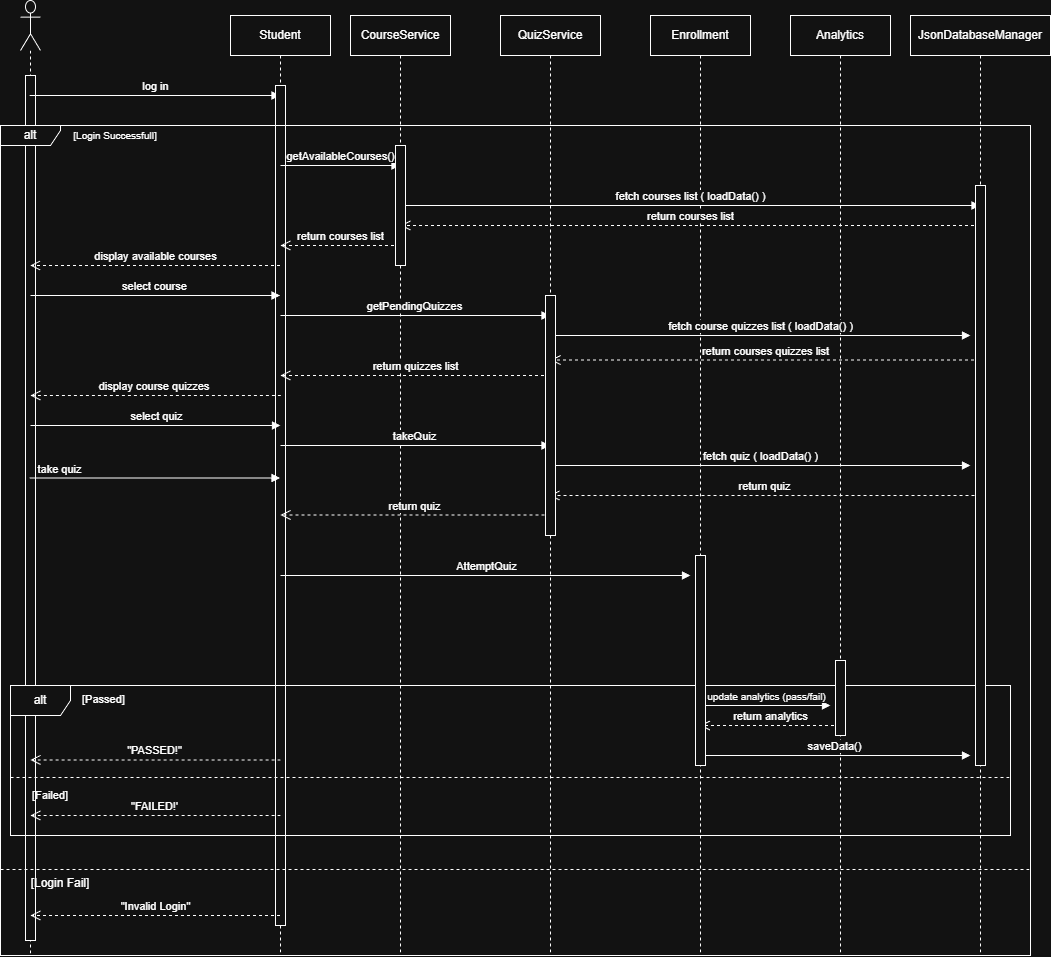

The diagram above was exported from draw.io. Its source (the exported page's mxGraphModel, read from the mxfile embedded in the PNG):
<mxGraphModel dx="2061" dy="1056" grid="1" gridSize="10" guides="1" tooltips="1" connect="1" arrows="1" fold="1" page="1" pageScale="1" pageWidth="1654" pageHeight="2336" math="0" shadow="0">
  <root>
    <mxCell id="0" />
    <mxCell id="1" parent="0" />
    <mxCell id="iIoW-T2yuGc-GGdpKLSo-3" value="" style="shape=umlLifeline;perimeter=lifelinePerimeter;whiteSpace=wrap;html=1;container=1;dropTarget=0;collapsible=0;recursiveResize=0;outlineConnect=0;portConstraint=eastwest;newEdgeStyle={&quot;curved&quot;:0,&quot;rounded&quot;:0};participant=umlActor;size=50;" parent="1" vertex="1">
      <mxGeometry x="70" y="25" width="20" height="955" as="geometry" />
    </mxCell>
    <mxCell id="vQ4zsr1_rZy3505IRgad-10" value="" style="html=1;points=[[0,0,0,0,5],[0,1,0,0,-5],[1,0,0,0,5],[1,1,0,0,-5]];perimeter=orthogonalPerimeter;outlineConnect=0;targetShapes=umlLifeline;portConstraint=eastwest;newEdgeStyle={&quot;curved&quot;:0,&quot;rounded&quot;:0};" parent="iIoW-T2yuGc-GGdpKLSo-3" vertex="1">
      <mxGeometry x="5" y="75" width="10" height="865" as="geometry" />
    </mxCell>
    <mxCell id="iIoW-T2yuGc-GGdpKLSo-11" value="&lt;font&gt;log in&lt;/font&gt;" style="html=1;verticalAlign=bottom;endArrow=block;curved=0;rounded=0;" parent="1" source="iIoW-T2yuGc-GGdpKLSo-3" target="-vPokG6cRfi_GISazmBm-1" edge="1">
      <mxGeometry width="80" relative="1" as="geometry">
        <mxPoint x="780" y="230" as="sourcePoint" />
        <mxPoint x="199.5" y="120" as="targetPoint" />
        <Array as="points">
          <mxPoint x="150" y="120" />
        </Array>
      </mxGeometry>
    </mxCell>
    <mxCell id="-vPokG6cRfi_GISazmBm-1" value="Student" style="shape=umlLifeline;perimeter=lifelinePerimeter;whiteSpace=wrap;html=1;container=1;dropTarget=0;collapsible=0;recursiveResize=0;outlineConnect=0;portConstraint=eastwest;newEdgeStyle={&quot;curved&quot;:0,&quot;rounded&quot;:0};" parent="1" vertex="1">
      <mxGeometry x="280" y="40" width="100" height="940" as="geometry" />
    </mxCell>
    <mxCell id="vQ4zsr1_rZy3505IRgad-1" value="" style="html=1;points=[[0,0,0,0,5],[0,1,0,0,-5],[1,0,0,0,5],[1,1,0,0,-5]];perimeter=orthogonalPerimeter;outlineConnect=0;targetShapes=umlLifeline;portConstraint=eastwest;newEdgeStyle={&quot;curved&quot;:0,&quot;rounded&quot;:0};" parent="-vPokG6cRfi_GISazmBm-1" vertex="1">
      <mxGeometry x="45" y="70" width="10" height="840" as="geometry" />
    </mxCell>
    <mxCell id="-vPokG6cRfi_GISazmBm-2" value="CourseService" style="shape=umlLifeline;perimeter=lifelinePerimeter;whiteSpace=wrap;html=1;container=1;dropTarget=0;collapsible=0;recursiveResize=0;outlineConnect=0;portConstraint=eastwest;newEdgeStyle={&quot;curved&quot;:0,&quot;rounded&quot;:0};" parent="1" vertex="1">
      <mxGeometry x="400" y="40" width="100" height="940" as="geometry" />
    </mxCell>
    <mxCell id="-vPokG6cRfi_GISazmBm-3" value="Enrollment" style="shape=umlLifeline;perimeter=lifelinePerimeter;whiteSpace=wrap;html=1;container=1;dropTarget=0;collapsible=0;recursiveResize=0;outlineConnect=0;portConstraint=eastwest;newEdgeStyle={&quot;curved&quot;:0,&quot;rounded&quot;:0};" parent="1" vertex="1">
      <mxGeometry x="700" y="40" width="100" height="940" as="geometry" />
    </mxCell>
    <mxCell id="-vPokG6cRfi_GISazmBm-4" value="JsonDatabaseManager" style="shape=umlLifeline;perimeter=lifelinePerimeter;whiteSpace=wrap;html=1;container=1;dropTarget=0;collapsible=0;recursiveResize=0;outlineConnect=0;portConstraint=eastwest;newEdgeStyle={&quot;curved&quot;:0,&quot;rounded&quot;:0};" parent="1" vertex="1">
      <mxGeometry x="960" y="40" width="140" height="940" as="geometry" />
    </mxCell>
    <mxCell id="-vPokG6cRfi_GISazmBm-5" value="Analytics" style="shape=umlLifeline;perimeter=lifelinePerimeter;whiteSpace=wrap;html=1;container=1;dropTarget=0;collapsible=0;recursiveResize=0;outlineConnect=0;portConstraint=eastwest;newEdgeStyle={&quot;curved&quot;:0,&quot;rounded&quot;:0};" parent="1" vertex="1">
      <mxGeometry x="840" y="40" width="100" height="940" as="geometry" />
    </mxCell>
    <mxCell id="-vPokG6cRfi_GISazmBm-6" value="QuizService" style="shape=umlLifeline;perimeter=lifelinePerimeter;whiteSpace=wrap;html=1;container=1;dropTarget=0;collapsible=0;recursiveResize=0;outlineConnect=0;portConstraint=eastwest;newEdgeStyle={&quot;curved&quot;:0,&quot;rounded&quot;:0};" parent="1" vertex="1">
      <mxGeometry x="550" y="40" width="100" height="940" as="geometry" />
    </mxCell>
    <mxCell id="-vPokG6cRfi_GISazmBm-10" value="alt" style="shape=umlFrame;whiteSpace=wrap;html=1;pointerEvents=0;width=60;height=20;" parent="1" vertex="1">
      <mxGeometry x="50" y="150" width="1030" height="830" as="geometry" />
    </mxCell>
    <mxCell id="-vPokG6cRfi_GISazmBm-11" value="&lt;font style=&quot;font-size: 10px;&quot;&gt;[Login Successfull]&lt;/font&gt;" style="text;html=1;whiteSpace=wrap;strokeColor=none;fillColor=none;align=center;verticalAlign=middle;rounded=0;" parent="1" vertex="1">
      <mxGeometry x="120" y="150" width="90" height="20" as="geometry" />
    </mxCell>
    <mxCell id="-vPokG6cRfi_GISazmBm-13" value="display available courses" style="html=1;verticalAlign=bottom;endArrow=open;dashed=1;endSize=8;curved=0;rounded=0;" parent="1" source="-vPokG6cRfi_GISazmBm-1" edge="1">
      <mxGeometry relative="1" as="geometry">
        <mxPoint x="320" y="290" as="sourcePoint" />
        <mxPoint x="79.59090909090901" y="290" as="targetPoint" />
      </mxGeometry>
    </mxCell>
    <mxCell id="-vPokG6cRfi_GISazmBm-21" value="getAvailableCourses()" style="html=1;verticalAlign=bottom;endArrow=block;curved=0;rounded=0;" parent="1" target="-vPokG6cRfi_GISazmBm-2" edge="1">
      <mxGeometry width="80" relative="1" as="geometry">
        <mxPoint x="330" y="190" as="sourcePoint" />
        <mxPoint x="410" y="190" as="targetPoint" />
      </mxGeometry>
    </mxCell>
    <mxCell id="-vPokG6cRfi_GISazmBm-22" value="fetch courses list ( loadData() )" style="html=1;verticalAlign=bottom;endArrow=block;curved=0;rounded=0;" parent="1" target="-vPokG6cRfi_GISazmBm-4" edge="1">
      <mxGeometry width="80" relative="1" as="geometry">
        <mxPoint x="450" y="230" as="sourcePoint" />
        <mxPoint x="530" y="230" as="targetPoint" />
      </mxGeometry>
    </mxCell>
    <mxCell id="-vPokG6cRfi_GISazmBm-23" value="return courses list" style="html=1;verticalAlign=bottom;endArrow=open;dashed=1;endSize=8;curved=0;rounded=0;" parent="1" source="-vPokG6cRfi_GISazmBm-4" edge="1">
      <mxGeometry relative="1" as="geometry">
        <mxPoint x="909.9099999999997" y="250" as="sourcePoint" />
        <mxPoint x="450.00090909090926" y="250" as="targetPoint" />
      </mxGeometry>
    </mxCell>
    <mxCell id="-vPokG6cRfi_GISazmBm-24" value="select course" style="html=1;verticalAlign=bottom;endArrow=block;curved=0;rounded=0;exitX=0.5;exitY=0.268;exitDx=0;exitDy=0;exitPerimeter=0;" parent="1" edge="1">
      <mxGeometry width="80" relative="1" as="geometry">
        <mxPoint x="80" y="320.00000000000006" as="sourcePoint" />
        <mxPoint x="329.5" y="320.00000000000006" as="targetPoint" />
      </mxGeometry>
    </mxCell>
    <mxCell id="-vPokG6cRfi_GISazmBm-25" value="return courses list" style="html=1;verticalAlign=bottom;endArrow=open;dashed=1;endSize=8;curved=0;rounded=0;" parent="1" source="-vPokG6cRfi_GISazmBm-2" edge="1">
      <mxGeometry relative="1" as="geometry">
        <mxPoint x="410" y="270" as="sourcePoint" />
        <mxPoint x="330" y="270" as="targetPoint" />
      </mxGeometry>
    </mxCell>
    <mxCell id="-vPokG6cRfi_GISazmBm-26" value="getPendingQuizzes" style="html=1;verticalAlign=bottom;endArrow=block;curved=0;rounded=0;" parent="1" target="-vPokG6cRfi_GISazmBm-6" edge="1">
      <mxGeometry width="80" relative="1" as="geometry">
        <mxPoint x="330" y="340" as="sourcePoint" />
        <mxPoint x="410" y="340" as="targetPoint" />
      </mxGeometry>
    </mxCell>
    <mxCell id="-vPokG6cRfi_GISazmBm-27" value="fetch course quizzes list ( loadData() )" style="html=1;verticalAlign=bottom;endArrow=block;curved=0;rounded=0;" parent="1" edge="1">
      <mxGeometry width="80" relative="1" as="geometry">
        <mxPoint x="600" y="360" as="sourcePoint" />
        <mxPoint x="1020" y="360" as="targetPoint" />
      </mxGeometry>
    </mxCell>
    <mxCell id="-vPokG6cRfi_GISazmBm-28" value="return courses quizzes list" style="html=1;verticalAlign=bottom;endArrow=open;dashed=1;endSize=8;curved=0;rounded=0;" parent="1" source="-vPokG6cRfi_GISazmBm-4" edge="1">
      <mxGeometry relative="1" as="geometry">
        <mxPoint x="910" y="385" as="sourcePoint" />
        <mxPoint x="600.0009090909093" y="384.55" as="targetPoint" />
        <Array as="points" />
      </mxGeometry>
    </mxCell>
    <mxCell id="-vPokG6cRfi_GISazmBm-29" value="return quizzes list" style="html=1;verticalAlign=bottom;endArrow=open;dashed=1;endSize=8;curved=0;rounded=0;" parent="1" source="-vPokG6cRfi_GISazmBm-6" edge="1">
      <mxGeometry relative="1" as="geometry">
        <mxPoint x="450" y="400" as="sourcePoint" />
        <mxPoint x="330" y="400" as="targetPoint" />
      </mxGeometry>
    </mxCell>
    <mxCell id="-vPokG6cRfi_GISazmBm-30" value="display course quizzes&amp;nbsp;" style="html=1;verticalAlign=bottom;endArrow=open;dashed=1;endSize=8;curved=0;rounded=0;" parent="1" edge="1">
      <mxGeometry relative="1" as="geometry">
        <mxPoint x="330.409090909091" y="420" as="sourcePoint" />
        <mxPoint x="80" y="420" as="targetPoint" />
      </mxGeometry>
    </mxCell>
    <mxCell id="-vPokG6cRfi_GISazmBm-31" value="select quiz" style="html=1;verticalAlign=bottom;endArrow=block;curved=0;rounded=0;exitX=0.5;exitY=0.268;exitDx=0;exitDy=0;exitPerimeter=0;" parent="1" edge="1">
      <mxGeometry width="80" relative="1" as="geometry">
        <mxPoint x="80" y="450" as="sourcePoint" />
        <mxPoint x="330" y="450" as="targetPoint" />
      </mxGeometry>
    </mxCell>
    <mxCell id="-vPokG6cRfi_GISazmBm-32" value="takeQuiz" style="html=1;verticalAlign=bottom;endArrow=block;curved=0;rounded=0;" parent="1" target="-vPokG6cRfi_GISazmBm-6" edge="1">
      <mxGeometry width="80" relative="1" as="geometry">
        <mxPoint x="330" y="470" as="sourcePoint" />
        <mxPoint x="410" y="470" as="targetPoint" />
      </mxGeometry>
    </mxCell>
    <mxCell id="-vPokG6cRfi_GISazmBm-33" value="fetch quiz ( loadData() )" style="html=1;verticalAlign=bottom;endArrow=block;curved=0;rounded=0;" parent="1" edge="1">
      <mxGeometry width="80" relative="1" as="geometry">
        <mxPoint x="600" y="490" as="sourcePoint" />
        <mxPoint x="1020" y="490" as="targetPoint" />
      </mxGeometry>
    </mxCell>
    <mxCell id="-vPokG6cRfi_GISazmBm-34" value="return quiz" style="html=1;verticalAlign=bottom;endArrow=open;dashed=1;endSize=8;curved=0;rounded=0;" parent="1" target="-vPokG6cRfi_GISazmBm-6" edge="1">
      <mxGeometry relative="1" as="geometry">
        <mxPoint x="1030" y="520" as="sourcePoint" />
        <mxPoint x="720" y="520" as="targetPoint" />
        <Array as="points">
          <mxPoint x="860" y="520" />
        </Array>
      </mxGeometry>
    </mxCell>
    <mxCell id="-vPokG6cRfi_GISazmBm-35" value="return quiz" style="html=1;verticalAlign=bottom;endArrow=open;dashed=1;endSize=8;curved=0;rounded=0;" parent="1" edge="1">
      <mxGeometry relative="1" as="geometry">
        <mxPoint x="600" y="539.5" as="sourcePoint" />
        <mxPoint x="330" y="539.5" as="targetPoint" />
      </mxGeometry>
    </mxCell>
    <mxCell id="-vPokG6cRfi_GISazmBm-36" value="take quiz" style="html=1;verticalAlign=bottom;endArrow=block;curved=0;rounded=0;" parent="1" source="iIoW-T2yuGc-GGdpKLSo-3" target="-vPokG6cRfi_GISazmBm-1" edge="1">
      <mxGeometry x="-0.76" width="80" relative="1" as="geometry">
        <mxPoint x="240" y="580" as="sourcePoint" />
        <mxPoint x="450" y="580" as="targetPoint" />
        <mxPoint as="offset" />
      </mxGeometry>
    </mxCell>
    <mxCell id="-vPokG6cRfi_GISazmBm-37" value="AttemptQuiz" style="html=1;verticalAlign=bottom;endArrow=block;curved=0;rounded=0;" parent="1" edge="1">
      <mxGeometry width="80" relative="1" as="geometry">
        <mxPoint x="330" y="600" as="sourcePoint" />
        <mxPoint x="740" y="600" as="targetPoint" />
      </mxGeometry>
    </mxCell>
    <mxCell id="-vPokG6cRfi_GISazmBm-39" value="return analytics" style="html=1;verticalAlign=bottom;endArrow=open;dashed=1;endSize=8;curved=0;rounded=0;" parent="1" edge="1">
      <mxGeometry relative="1" as="geometry">
        <mxPoint x="889.5" y="750" as="sourcePoint" />
        <mxPoint x="749.3888888888891" y="750" as="targetPoint" />
        <Array as="points" />
      </mxGeometry>
    </mxCell>
    <mxCell id="-vPokG6cRfi_GISazmBm-40" value="alt" style="shape=umlFrame;whiteSpace=wrap;html=1;pointerEvents=0;" parent="1" vertex="1">
      <mxGeometry x="60" y="710" width="1000" height="150" as="geometry" />
    </mxCell>
    <mxCell id="-vPokG6cRfi_GISazmBm-41" value="&lt;font style=&quot;font-size: 11px;&quot;&gt;[Passed]&lt;/font&gt;" style="text;whiteSpace=wrap;html=1;" parent="1" vertex="1">
      <mxGeometry x="130" y="710" width="60" height="30" as="geometry" />
    </mxCell>
    <mxCell id="-vPokG6cRfi_GISazmBm-42" value="&lt;font style=&quot;font-size: 10px;&quot;&gt;update analytics (pass/fail)&lt;/font&gt;" style="html=1;verticalAlign=bottom;endArrow=block;curved=0;rounded=0;" parent="1" edge="1">
      <mxGeometry width="80" relative="1" as="geometry">
        <mxPoint x="750" y="730" as="sourcePoint" />
        <mxPoint x="880" y="730" as="targetPoint" />
      </mxGeometry>
    </mxCell>
    <mxCell id="-vPokG6cRfi_GISazmBm-43" value="saveData()" style="html=1;verticalAlign=bottom;endArrow=block;curved=0;rounded=0;" parent="1" edge="1">
      <mxGeometry width="80" relative="1" as="geometry">
        <mxPoint x="748.75" y="780" as="sourcePoint" />
        <mxPoint x="1020" y="780" as="targetPoint" />
      </mxGeometry>
    </mxCell>
    <mxCell id="-vPokG6cRfi_GISazmBm-44" value="&quot;PASSED!&quot;" style="html=1;verticalAlign=bottom;endArrow=open;dashed=1;endSize=8;curved=0;rounded=0;" parent="1" edge="1">
      <mxGeometry relative="1" as="geometry">
        <mxPoint x="330.11" y="784.44" as="sourcePoint" />
        <mxPoint x="79.99888888888891" y="784.44" as="targetPoint" />
      </mxGeometry>
    </mxCell>
    <mxCell id="-vPokG6cRfi_GISazmBm-45" value="" style="line;strokeWidth=1;fillColor=none;align=left;verticalAlign=middle;spacingTop=-1;spacingLeft=3;spacingRight=3;rotatable=0;labelPosition=right;points=[];portConstraint=eastwest;strokeColor=inherit;dashed=1;" parent="1" vertex="1">
      <mxGeometry x="60" y="798" width="1000" height="8" as="geometry" />
    </mxCell>
    <mxCell id="-vPokG6cRfi_GISazmBm-46" value="&lt;font style=&quot;font-size: 11px;&quot;&gt;[Failed]&lt;/font&gt;" style="text;whiteSpace=wrap;html=1;" parent="1" vertex="1">
      <mxGeometry x="80" y="806" width="60" height="30" as="geometry" />
    </mxCell>
    <mxCell id="-vPokG6cRfi_GISazmBm-49" value="&quot;FAILED!'" style="html=1;verticalAlign=bottom;endArrow=open;dashed=1;endSize=8;curved=0;rounded=0;" parent="1" edge="1">
      <mxGeometry relative="1" as="geometry">
        <mxPoint x="330.1111111111111" y="840" as="sourcePoint" />
        <mxPoint x="80" y="840" as="targetPoint" />
      </mxGeometry>
    </mxCell>
    <mxCell id="-vPokG6cRfi_GISazmBm-50" value="" style="line;strokeWidth=1;fillColor=none;align=left;verticalAlign=middle;spacingTop=-1;spacingLeft=3;spacingRight=3;rotatable=0;labelPosition=right;points=[];portConstraint=eastwest;strokeColor=inherit;dashed=1;" parent="1" vertex="1">
      <mxGeometry x="50" y="890" width="1030" height="8" as="geometry" />
    </mxCell>
    <mxCell id="-vPokG6cRfi_GISazmBm-51" value="&lt;font&gt;[Login Fail]&lt;/font&gt;" style="text;html=1;whiteSpace=wrap;strokeColor=none;fillColor=none;align=center;verticalAlign=middle;rounded=0;" parent="1" vertex="1">
      <mxGeometry x="65" y="898" width="90" height="20" as="geometry" />
    </mxCell>
    <mxCell id="-vPokG6cRfi_GISazmBm-53" value="&quot;Invalid Login&quot;" style="html=1;verticalAlign=bottom;endArrow=open;dashed=1;endSize=8;curved=0;rounded=0;" parent="1" source="-vPokG6cRfi_GISazmBm-1" edge="1">
      <mxGeometry relative="1" as="geometry">
        <mxPoint x="160" y="940" as="sourcePoint" />
        <mxPoint x="80" y="940" as="targetPoint" />
      </mxGeometry>
    </mxCell>
    <mxCell id="vQ4zsr1_rZy3505IRgad-4" value="" style="html=1;points=[[0,0,0,0,5],[0,1,0,0,-5],[1,0,0,0,5],[1,1,0,0,-5]];perimeter=orthogonalPerimeter;outlineConnect=0;targetShapes=umlLifeline;portConstraint=eastwest;newEdgeStyle={&quot;curved&quot;:0,&quot;rounded&quot;:0};" parent="1" vertex="1">
      <mxGeometry x="445" y="170" width="10" height="120" as="geometry" />
    </mxCell>
    <mxCell id="vQ4zsr1_rZy3505IRgad-5" value="" style="html=1;points=[[0,0,0,0,5],[0,1,0,0,-5],[1,0,0,0,5],[1,1,0,0,-5]];perimeter=orthogonalPerimeter;outlineConnect=0;targetShapes=umlLifeline;portConstraint=eastwest;newEdgeStyle={&quot;curved&quot;:0,&quot;rounded&quot;:0};" parent="1" vertex="1">
      <mxGeometry x="595" y="320" width="10" height="240" as="geometry" />
    </mxCell>
    <mxCell id="vQ4zsr1_rZy3505IRgad-6" value="" style="html=1;points=[[0,0,0,0,5],[0,1,0,0,-5],[1,0,0,0,5],[1,1,0,0,-5]];perimeter=orthogonalPerimeter;outlineConnect=0;targetShapes=umlLifeline;portConstraint=eastwest;newEdgeStyle={&quot;curved&quot;:0,&quot;rounded&quot;:0};" parent="1" vertex="1">
      <mxGeometry x="1025" y="210" width="10" height="580" as="geometry" />
    </mxCell>
    <mxCell id="vQ4zsr1_rZy3505IRgad-7" value="" style="html=1;points=[[0,0,0,0,5],[0,1,0,0,-5],[1,0,0,0,5],[1,1,0,0,-5]];perimeter=orthogonalPerimeter;outlineConnect=0;targetShapes=umlLifeline;portConstraint=eastwest;newEdgeStyle={&quot;curved&quot;:0,&quot;rounded&quot;:0};" parent="1" vertex="1">
      <mxGeometry x="745" y="580" width="10" height="210" as="geometry" />
    </mxCell>
    <mxCell id="vQ4zsr1_rZy3505IRgad-9" value="" style="html=1;points=[[0,0,0,0,5],[0,1,0,0,-5],[1,0,0,0,5],[1,1,0,0,-5]];perimeter=orthogonalPerimeter;outlineConnect=0;targetShapes=umlLifeline;portConstraint=eastwest;newEdgeStyle={&quot;curved&quot;:0,&quot;rounded&quot;:0};" parent="1" vertex="1">
      <mxGeometry x="885" y="685" width="10" height="75" as="geometry" />
    </mxCell>
  </root>
</mxGraphModel>